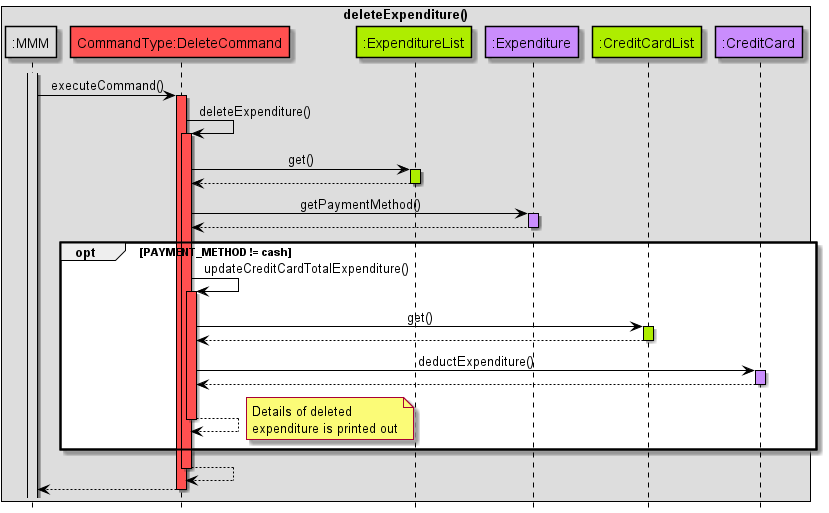

The diagram above was rendered by PlantUML. Its source (embedded in the PNG):
@startuml
!include Style.puml

hide footbox
skinparam sequenceMessageAlign center

skinparam sequence {
ArrowColor black
participantBorderColor black
LifelineBorderColor black
boxBorderColor black
}

box deleteExpenditure()
participant ":MMM" as MMM MMM_COLOUR
participant "CommandType:DeleteCommand" as C COMMANDS_COLOUR
participant ":ExpenditureList" as ExpenditureList DATA_COLOUR
participant ":Expenditure" as Expenditure USERFINANCIAL_COLOUR
participant ":CreditCardList" as CreditCardList DATA_COLOUR
participant ":CreditCard" as CreditCard USERFINANCIAL_COLOUR
end box

activate MMM MMM_COLOUR
MMM -> C: executeCommand()
activate C COMMANDS_COLOUR

C -> C: deleteExpenditure()
activate C COMMANDS_COLOUR

C -> ExpenditureList: get()
activate ExpenditureList DATA_COLOUR
ExpenditureList --> C
deactivate ExpenditureList

C -> Expenditure: getPaymentMethod()
activate Expenditure USERFINANCIAL_COLOUR
Expenditure --> C
deactivate Expenditure

opt PAYMENT_METHOD != cash
C -> C: updateCreditCardTotalExpenditure()
activate C COMMANDS_COLOUR

C -> CreditCardList: get()
activate CreditCardList DATA_COLOUR
CreditCardList --> C
deactivate CreditCardList

C -> CreditCard: deductExpenditure()
activate CreditCard USERFINANCIAL_COLOUR
CreditCard --> C
deactivate CreditCard

C --> C
note right
Details of deleted
expenditure is printed out
end note
deactivate C
end

C --> C
deactivate C

C --> MMM
deactivate C

@enduml